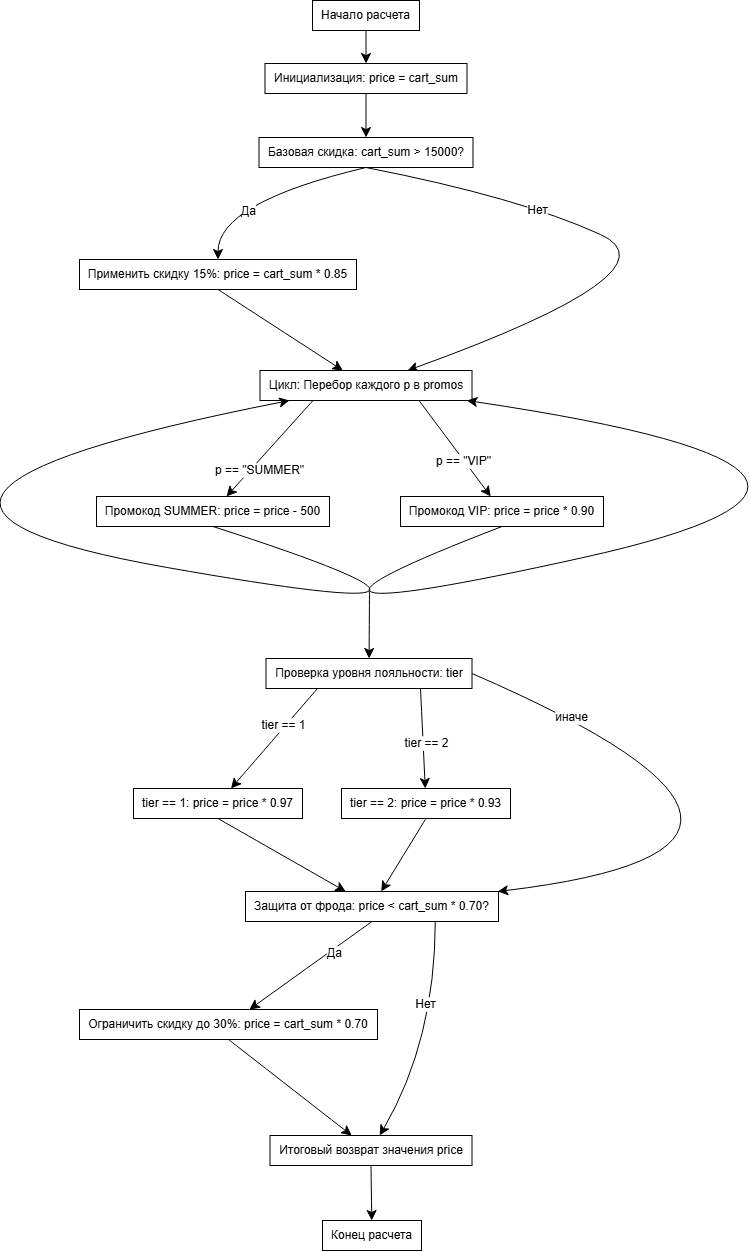

The diagram above was exported from draw.io. Its source (the exported page's mxGraphModel, read from the mxfile embedded in the PNG):
<mxGraphModel dx="1401" dy="1212" grid="0" gridSize="10" guides="1" tooltips="1" connect="1" arrows="1" fold="1" page="0" pageScale="1" pageWidth="827" pageHeight="1169" math="0" shadow="0">
  <root>
    <mxCell id="0" />
    <mxCell id="1" parent="0" />
    <mxCell id="Xb4ammXgHxtrQiQZmRb0-114" edge="1" parent="1" source="Xb4ammXgHxtrQiQZmRb0-100" style="edgeStyle=none;curved=1;rounded=0;curveGeometry=1;orthogonalLoop=1;jettySize=auto;html=1;exitX=0.5;exitY=1;exitDx=0;exitDy=0;fontSize=12;defaultLabelBackgroundColor=page;startSize=8;endSize=8;" target="Xb4ammXgHxtrQiQZmRb0-101">
      <mxGeometry relative="1" as="geometry" />
    </mxCell>
    <mxCell id="Xb4ammXgHxtrQiQZmRb0-100" parent="1" style="whiteSpace=wrap;html=1;" value="Начало расчета" vertex="1">
      <mxGeometry height="30" width="107" x="47" y="172" as="geometry" />
    </mxCell>
    <mxCell id="Xb4ammXgHxtrQiQZmRb0-115" edge="1" parent="1" source="Xb4ammXgHxtrQiQZmRb0-101" style="edgeStyle=none;curved=1;rounded=0;curveGeometry=1;orthogonalLoop=1;jettySize=auto;html=1;exitX=0.5;exitY=1;exitDx=0;exitDy=0;fontSize=12;defaultLabelBackgroundColor=page;startSize=8;endSize=8;" target="Xb4ammXgHxtrQiQZmRb0-102">
      <mxGeometry relative="1" as="geometry" />
    </mxCell>
    <mxCell id="Xb4ammXgHxtrQiQZmRb0-101" parent="1" style="whiteSpace=wrap;html=1;" value="Инициализация: price = cart_sum" vertex="1">
      <mxGeometry height="30" width="202" x="-0.5" y="235" as="geometry" />
    </mxCell>
    <mxCell id="Xb4ammXgHxtrQiQZmRb0-116" edge="1" parent="1" source="Xb4ammXgHxtrQiQZmRb0-102" style="edgeStyle=none;curved=1;rounded=0;curveGeometry=1;orthogonalLoop=1;jettySize=auto;html=1;exitX=0.5;exitY=1;exitDx=0;exitDy=0;fontSize=12;defaultLabelBackgroundColor=page;startSize=8;endSize=8;" target="Xb4ammXgHxtrQiQZmRb0-103">
      <mxGeometry relative="1" as="geometry">
        <Array as="points">
          <mxPoint x="-47.5" y="374" />
        </Array>
      </mxGeometry>
    </mxCell>
    <mxCell id="Xb4ammXgHxtrQiQZmRb0-117" connectable="0" parent="Xb4ammXgHxtrQiQZmRb0-116" style="edgeLabel;html=1;align=center;verticalAlign=middle;resizable=0;points=[];inheritText=1;fontSize=12;defaultLabelBackgroundColor=page;" value="Да" vertex="1">
      <mxGeometry relative="1" x="0.3626" y="-1" as="geometry">
        <mxPoint as="offset" />
      </mxGeometry>
    </mxCell>
    <mxCell id="Xb4ammXgHxtrQiQZmRb0-119" edge="1" parent="1" source="Xb4ammXgHxtrQiQZmRb0-102" style="edgeStyle=none;curved=1;rounded=0;curveGeometry=1;orthogonalLoop=1;jettySize=auto;html=1;exitX=0.5;exitY=1;exitDx=0;exitDy=0;fontSize=12;defaultLabelBackgroundColor=page;startSize=8;endSize=8;" target="Xb4ammXgHxtrQiQZmRb0-104">
      <mxGeometry relative="1" as="geometry">
        <Array as="points">
          <mxPoint x="254" y="369" />
          <mxPoint x="416" y="443" />
        </Array>
      </mxGeometry>
    </mxCell>
    <mxCell id="Xb4ammXgHxtrQiQZmRb0-120" connectable="0" parent="Xb4ammXgHxtrQiQZmRb0-119" style="edgeLabel;html=1;align=center;verticalAlign=middle;resizable=0;points=[];inheritText=1;fontSize=12;defaultLabelBackgroundColor=page;" value="Нет" vertex="1">
      <mxGeometry relative="1" x="-0.3228" as="geometry">
        <mxPoint as="offset" />
      </mxGeometry>
    </mxCell>
    <mxCell id="Xb4ammXgHxtrQiQZmRb0-102" parent="1" style="whiteSpace=wrap;html=1;" value="Базовая скидка: cart_sum &amp;gt; 15000?" vertex="1">
      <mxGeometry height="30" width="214" x="-6.5" y="309" as="geometry" />
    </mxCell>
    <mxCell id="Xb4ammXgHxtrQiQZmRb0-118" edge="1" parent="1" source="Xb4ammXgHxtrQiQZmRb0-103" style="edgeStyle=none;curved=1;rounded=0;curveGeometry=1;orthogonalLoop=1;jettySize=auto;html=1;exitX=0.5;exitY=1;exitDx=0;exitDy=0;fontSize=12;defaultLabelBackgroundColor=page;startSize=8;endSize=8;" target="Xb4ammXgHxtrQiQZmRb0-104">
      <mxGeometry relative="1" as="geometry" />
    </mxCell>
    <mxCell id="Xb4ammXgHxtrQiQZmRb0-103" parent="1" style="whiteSpace=wrap;html=1;" value="Применить скидку 15%: price = cart_sum * 0.85" vertex="1">
      <mxGeometry height="30" width="277" x="-186" y="431" as="geometry" />
    </mxCell>
    <mxCell id="Xb4ammXgHxtrQiQZmRb0-121" edge="1" parent="1" source="Xb4ammXgHxtrQiQZmRb0-104" style="edgeStyle=none;curved=1;rounded=0;curveGeometry=1;orthogonalLoop=1;jettySize=auto;html=1;exitX=0.25;exitY=1;exitDx=0;exitDy=0;fontSize=12;defaultLabelBackgroundColor=page;startSize=8;endSize=8;" target="Xb4ammXgHxtrQiQZmRb0-105">
      <mxGeometry relative="1" as="geometry" />
    </mxCell>
    <mxCell id="Xb4ammXgHxtrQiQZmRb0-122" connectable="0" parent="Xb4ammXgHxtrQiQZmRb0-121" style="edgeLabel;html=1;align=center;verticalAlign=middle;resizable=0;points=[];inheritText=1;fontSize=12;defaultLabelBackgroundColor=page;" value="p == &quot;SUMMER&quot;" vertex="1">
      <mxGeometry relative="1" x="0.3551" y="6" as="geometry">
        <mxPoint as="offset" />
      </mxGeometry>
    </mxCell>
    <mxCell id="Xb4ammXgHxtrQiQZmRb0-123" edge="1" parent="1" source="Xb4ammXgHxtrQiQZmRb0-104" style="edgeStyle=none;curved=1;rounded=0;curveGeometry=1;orthogonalLoop=1;jettySize=auto;html=1;exitX=0.75;exitY=1;exitDx=0;exitDy=0;fontSize=12;defaultLabelBackgroundColor=page;startSize=8;endSize=8;" target="Xb4ammXgHxtrQiQZmRb0-106">
      <mxGeometry relative="1" as="geometry" />
    </mxCell>
    <mxCell id="Xb4ammXgHxtrQiQZmRb0-124" connectable="0" parent="Xb4ammXgHxtrQiQZmRb0-123" style="edgeLabel;html=1;align=center;verticalAlign=middle;resizable=0;points=[];inheritText=1;fontSize=12;defaultLabelBackgroundColor=page;" value="p == &quot;VIP&quot;" vertex="1">
      <mxGeometry relative="1" x="0.2477" y="-1" as="geometry">
        <mxPoint as="offset" />
      </mxGeometry>
    </mxCell>
    <mxCell id="Xb4ammXgHxtrQiQZmRb0-104" parent="1" style="whiteSpace=wrap;html=1;" value="Цикл: Перебор каждого p в promos" vertex="1">
      <mxGeometry height="30" width="212" x="-5.5" y="542" as="geometry" />
    </mxCell>
    <mxCell id="Xb4ammXgHxtrQiQZmRb0-127" edge="1" parent="1" source="Xb4ammXgHxtrQiQZmRb0-105" style="edgeStyle=none;curved=1;rounded=0;curveGeometry=1;orthogonalLoop=1;jettySize=auto;html=1;exitX=0.5;exitY=1;exitDx=0;exitDy=0;fontSize=12;defaultLabelBackgroundColor=page;startSize=8;endSize=8;" target="Xb4ammXgHxtrQiQZmRb0-104">
      <mxGeometry relative="1" as="geometry">
        <Array as="points">
          <mxPoint x="283.17" y="806.33" />
          <mxPoint x="-481.83" y="671.33" />
        </Array>
      </mxGeometry>
    </mxCell>
    <mxCell id="Xb4ammXgHxtrQiQZmRb0-105" parent="1" style="whiteSpace=wrap;html=1;" value="Промокод SUMMER: price = price - 500" vertex="1">
      <mxGeometry height="30" width="233" x="-169" y="668" as="geometry" />
    </mxCell>
    <mxCell id="Xb4ammXgHxtrQiQZmRb0-125" edge="1" parent="1" source="Xb4ammXgHxtrQiQZmRb0-106" style="edgeStyle=none;curved=1;rounded=0;curveGeometry=1;orthogonalLoop=1;jettySize=auto;html=1;exitX=0.5;exitY=1;exitDx=0;exitDy=0;fontSize=12;defaultLabelBackgroundColor=page;startSize=8;endSize=8;" target="Xb4ammXgHxtrQiQZmRb0-104">
      <mxGeometry relative="1" as="geometry">
        <Array as="points">
          <mxPoint x="-64.03" y="813.44" />
          <mxPoint x="695.67" y="645.5" />
        </Array>
      </mxGeometry>
    </mxCell>
    <mxCell id="Xb4ammXgHxtrQiQZmRb0-106" parent="1" style="whiteSpace=wrap;html=1;" value="Промокод VIP: price = price * 0.90" vertex="1">
      <mxGeometry height="30" width="203" x="135" y="668" as="geometry" />
    </mxCell>
    <mxCell id="Xb4ammXgHxtrQiQZmRb0-129" edge="1" parent="1" source="Xb4ammXgHxtrQiQZmRb0-107" style="edgeStyle=none;curved=1;rounded=0;curveGeometry=1;orthogonalLoop=1;jettySize=auto;html=1;exitX=0.25;exitY=1;exitDx=0;exitDy=0;fontSize=12;defaultLabelBackgroundColor=page;startSize=8;endSize=8;" target="Xb4ammXgHxtrQiQZmRb0-108">
      <mxGeometry relative="1" as="geometry" />
    </mxCell>
    <mxCell id="Xb4ammXgHxtrQiQZmRb0-135" connectable="0" parent="Xb4ammXgHxtrQiQZmRb0-129" style="edgeLabel;html=1;align=center;verticalAlign=middle;resizable=0;points=[];inheritText=1;fontSize=12;defaultLabelBackgroundColor=page;" value="tier == 1" vertex="1">
      <mxGeometry relative="1" x="-0.2408" y="-2" as="geometry">
        <mxPoint as="offset" />
      </mxGeometry>
    </mxCell>
    <mxCell id="Xb4ammXgHxtrQiQZmRb0-130" edge="1" parent="1" source="Xb4ammXgHxtrQiQZmRb0-107" style="edgeStyle=none;curved=1;rounded=0;curveGeometry=1;orthogonalLoop=1;jettySize=auto;html=1;exitX=0.75;exitY=1;exitDx=0;exitDy=0;fontSize=12;defaultLabelBackgroundColor=page;startSize=8;endSize=8;" target="Xb4ammXgHxtrQiQZmRb0-109">
      <mxGeometry relative="1" as="geometry" />
    </mxCell>
    <mxCell id="Xb4ammXgHxtrQiQZmRb0-136" connectable="0" parent="Xb4ammXgHxtrQiQZmRb0-130" style="edgeLabel;html=1;align=center;verticalAlign=middle;resizable=0;points=[];inheritText=1;fontSize=12;defaultLabelBackgroundColor=page;" value="tier == 2" vertex="1">
      <mxGeometry relative="1" x="0.0969" y="3" as="geometry">
        <mxPoint as="offset" />
      </mxGeometry>
    </mxCell>
    <mxCell id="Xb4ammXgHxtrQiQZmRb0-133" edge="1" parent="1" source="Xb4ammXgHxtrQiQZmRb0-107" style="edgeStyle=none;curved=1;rounded=0;curveGeometry=1;orthogonalLoop=1;jettySize=auto;html=1;exitX=1;exitY=0.5;exitDx=0;exitDy=0;fontSize=12;defaultLabelBackgroundColor=page;startSize=8;endSize=8;" target="Xb4ammXgHxtrQiQZmRb0-110">
      <mxGeometry relative="1" as="geometry">
        <Array as="points">
          <mxPoint x="606.76" y="1018.3" />
        </Array>
      </mxGeometry>
    </mxCell>
    <mxCell id="Xb4ammXgHxtrQiQZmRb0-134" connectable="0" parent="Xb4ammXgHxtrQiQZmRb0-133" style="edgeLabel;html=1;align=center;verticalAlign=middle;resizable=0;points=[];inheritText=1;fontSize=12;defaultLabelBackgroundColor=page;" value="иначе" vertex="1">
      <mxGeometry relative="1" x="-0.537" y="4" as="geometry">
        <mxPoint as="offset" />
      </mxGeometry>
    </mxCell>
    <mxCell id="Xb4ammXgHxtrQiQZmRb0-107" parent="1" style="whiteSpace=wrap;html=1;" value="Проверка уровня лояльности: tier" vertex="1">
      <mxGeometry height="30" width="206" x="0.5" y="830" as="geometry" />
    </mxCell>
    <mxCell id="Xb4ammXgHxtrQiQZmRb0-132" edge="1" parent="1" source="Xb4ammXgHxtrQiQZmRb0-108" style="edgeStyle=none;curved=1;rounded=0;curveGeometry=1;orthogonalLoop=1;jettySize=auto;html=1;exitX=0.5;exitY=1;exitDx=0;exitDy=0;fontSize=12;defaultLabelBackgroundColor=page;startSize=8;endSize=8;" target="Xb4ammXgHxtrQiQZmRb0-110">
      <mxGeometry relative="1" as="geometry" />
    </mxCell>
    <mxCell id="Xb4ammXgHxtrQiQZmRb0-108" parent="1" style="whiteSpace=wrap;html=1;" value="tier == 1: price = price * 0.97" vertex="1">
      <mxGeometry height="30" width="169" x="-132" y="960" as="geometry" />
    </mxCell>
    <mxCell id="Xb4ammXgHxtrQiQZmRb0-131" edge="1" parent="1" source="Xb4ammXgHxtrQiQZmRb0-109" style="edgeStyle=none;curved=1;rounded=0;curveGeometry=1;orthogonalLoop=1;jettySize=auto;html=1;exitX=0.5;exitY=1;exitDx=0;exitDy=0;fontSize=12;defaultLabelBackgroundColor=page;startSize=8;endSize=8;" target="Xb4ammXgHxtrQiQZmRb0-110">
      <mxGeometry relative="1" as="geometry" />
    </mxCell>
    <mxCell id="Xb4ammXgHxtrQiQZmRb0-109" parent="1" style="whiteSpace=wrap;html=1;" value="tier == 2: price = price * 0.93" vertex="1">
      <mxGeometry height="30" width="169" x="76" y="960" as="geometry" />
    </mxCell>
    <mxCell id="Xb4ammXgHxtrQiQZmRb0-137" edge="1" parent="1" source="Xb4ammXgHxtrQiQZmRb0-110" style="edgeStyle=none;curved=1;rounded=0;curveGeometry=1;orthogonalLoop=1;jettySize=auto;html=1;exitX=0.5;exitY=1;exitDx=0;exitDy=0;fontSize=12;defaultLabelBackgroundColor=page;startSize=8;endSize=8;" target="Xb4ammXgHxtrQiQZmRb0-111">
      <mxGeometry relative="1" as="geometry" />
    </mxCell>
    <mxCell id="Xb4ammXgHxtrQiQZmRb0-138" connectable="0" parent="Xb4ammXgHxtrQiQZmRb0-137" style="edgeLabel;html=1;align=center;verticalAlign=middle;resizable=0;points=[];inheritText=1;fontSize=12;defaultLabelBackgroundColor=page;" value="Да" vertex="1">
      <mxGeometry relative="1" x="-0.3502" y="3" as="geometry">
        <mxPoint as="offset" />
      </mxGeometry>
    </mxCell>
    <mxCell id="Xb4ammXgHxtrQiQZmRb0-139" edge="1" parent="1" source="Xb4ammXgHxtrQiQZmRb0-110" style="edgeStyle=none;curved=1;rounded=0;curveGeometry=1;orthogonalLoop=1;jettySize=auto;html=1;exitX=0.75;exitY=1;exitDx=0;exitDy=0;fontSize=12;defaultLabelBackgroundColor=page;startSize=8;endSize=8;" target="Xb4ammXgHxtrQiQZmRb0-112">
      <mxGeometry relative="1" as="geometry">
        <Array as="points">
          <mxPoint x="169.75" y="1211.19" />
        </Array>
      </mxGeometry>
    </mxCell>
    <mxCell id="Xb4ammXgHxtrQiQZmRb0-140" connectable="0" parent="Xb4ammXgHxtrQiQZmRb0-139" style="edgeLabel;html=1;align=center;verticalAlign=middle;resizable=0;points=[];inheritText=1;fontSize=12;defaultLabelBackgroundColor=page;" value="Нет" vertex="1">
      <mxGeometry relative="1" x="-0.2594" y="-3" as="geometry">
        <mxPoint as="offset" />
      </mxGeometry>
    </mxCell>
    <mxCell id="Xb4ammXgHxtrQiQZmRb0-110" parent="1" style="whiteSpace=wrap;html=1;" value="Защита от фрода: price &amp;lt; cart_sum * 0.70?" vertex="1">
      <mxGeometry height="30" width="253" x="-20" y="1063" as="geometry" />
    </mxCell>
    <mxCell id="Xb4ammXgHxtrQiQZmRb0-142" edge="1" parent="1" source="Xb4ammXgHxtrQiQZmRb0-111" style="edgeStyle=none;curved=1;rounded=0;curveGeometry=1;orthogonalLoop=1;jettySize=auto;html=1;exitX=0.5;exitY=1;exitDx=0;exitDy=0;fontSize=12;defaultLabelBackgroundColor=page;startSize=8;endSize=8;" target="Xb4ammXgHxtrQiQZmRb0-112">
      <mxGeometry relative="1" as="geometry" />
    </mxCell>
    <mxCell id="Xb4ammXgHxtrQiQZmRb0-111" parent="1" style="whiteSpace=wrap;html=1;" value="Ограничить скидку до 30%: price = cart_sum * 0.70" vertex="1">
      <mxGeometry height="30" width="298" x="-186" y="1181" as="geometry" />
    </mxCell>
    <mxCell id="Xb4ammXgHxtrQiQZmRb0-141" edge="1" parent="1" source="Xb4ammXgHxtrQiQZmRb0-112" style="edgeStyle=none;curved=1;rounded=0;curveGeometry=1;orthogonalLoop=1;jettySize=auto;html=1;exitX=0.5;exitY=1;exitDx=0;exitDy=0;fontSize=12;defaultLabelBackgroundColor=page;startSize=8;endSize=8;" target="Xb4ammXgHxtrQiQZmRb0-113">
      <mxGeometry relative="1" as="geometry" />
    </mxCell>
    <mxCell id="Xb4ammXgHxtrQiQZmRb0-112" parent="1" style="whiteSpace=wrap;html=1;" value="Итоговый возврат значения price" vertex="1">
      <mxGeometry height="30" width="202" x="4.5" y="1307" as="geometry" />
    </mxCell>
    <mxCell id="Xb4ammXgHxtrQiQZmRb0-113" parent="1" style="whiteSpace=wrap;html=1;" value="Конец расчета" vertex="1">
      <mxGeometry height="30" width="99" x="57" y="1392" as="geometry" />
    </mxCell>
    <mxCell id="Xb4ammXgHxtrQiQZmRb0-128" edge="1" parent="1" style="endArrow=classic;html=1;rounded=0;fontSize=12;defaultLabelBackgroundColor=page;startSize=8;endSize=8;curved=1;" target="Xb4ammXgHxtrQiQZmRb0-107" value="">
      <mxGeometry height="50" relative="1" width="50" as="geometry">
        <mxPoint x="104" y="762.17" as="sourcePoint" />
        <mxPoint x="109" y="829.67" as="targetPoint" />
      </mxGeometry>
    </mxCell>
  </root>
</mxGraphModel>